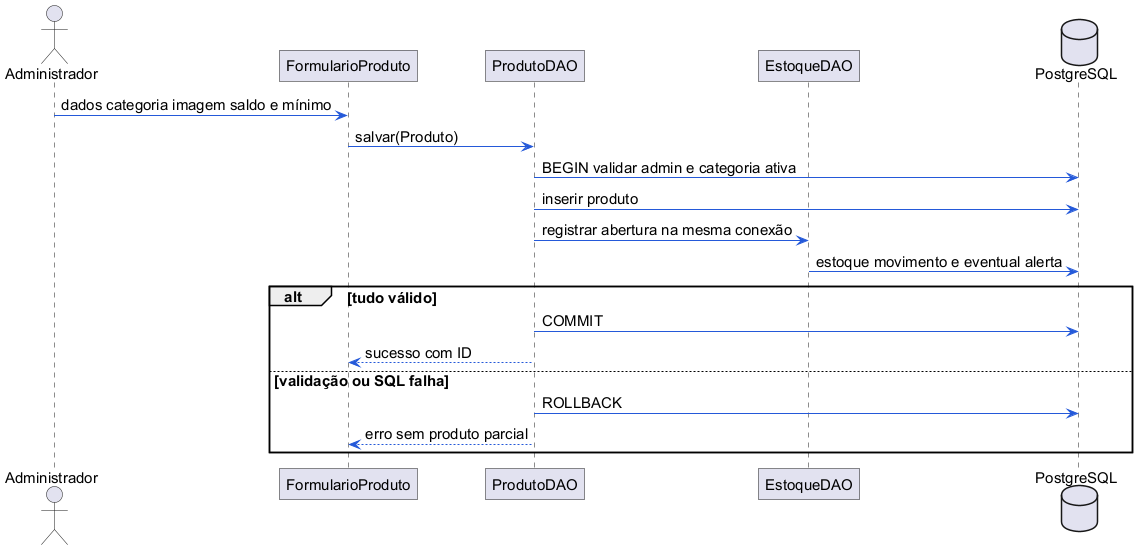

The diagram above was rendered by PlantUML. Its source (embedded in the PNG):
@startuml
!pragma layout smetana
skinparam backgroundColor white
skinparam defaultFontName Arial
skinparam defaultFontSize 15
skinparam shadowing false
skinparam roundcorner 0
skinparam ArrowColor #2459D9
skinparam classBackgroundColor #F4F7FC
skinparam classBorderColor #2459D9
skinparam packageStyle rectangle
actor Administrador
participant FormularioProduto as Tela
participant ProdutoDAO
participant EstoqueDAO
database PostgreSQL as BD
Administrador -> Tela : dados categoria imagem saldo e mínimo
Tela -> ProdutoDAO : salvar(Produto)
ProdutoDAO -> BD : BEGIN validar admin e categoria ativa
ProdutoDAO -> BD : inserir produto
ProdutoDAO -> EstoqueDAO : registrar abertura na mesma conexão
EstoqueDAO -> BD : estoque movimento e eventual alerta
alt tudo válido
 ProdutoDAO -> BD : COMMIT
 ProdutoDAO --> Tela : sucesso com ID
else validação ou SQL falha
 ProdutoDAO -> BD : ROLLBACK
 ProdutoDAO --> Tela : erro sem produto parcial
end
@enduml